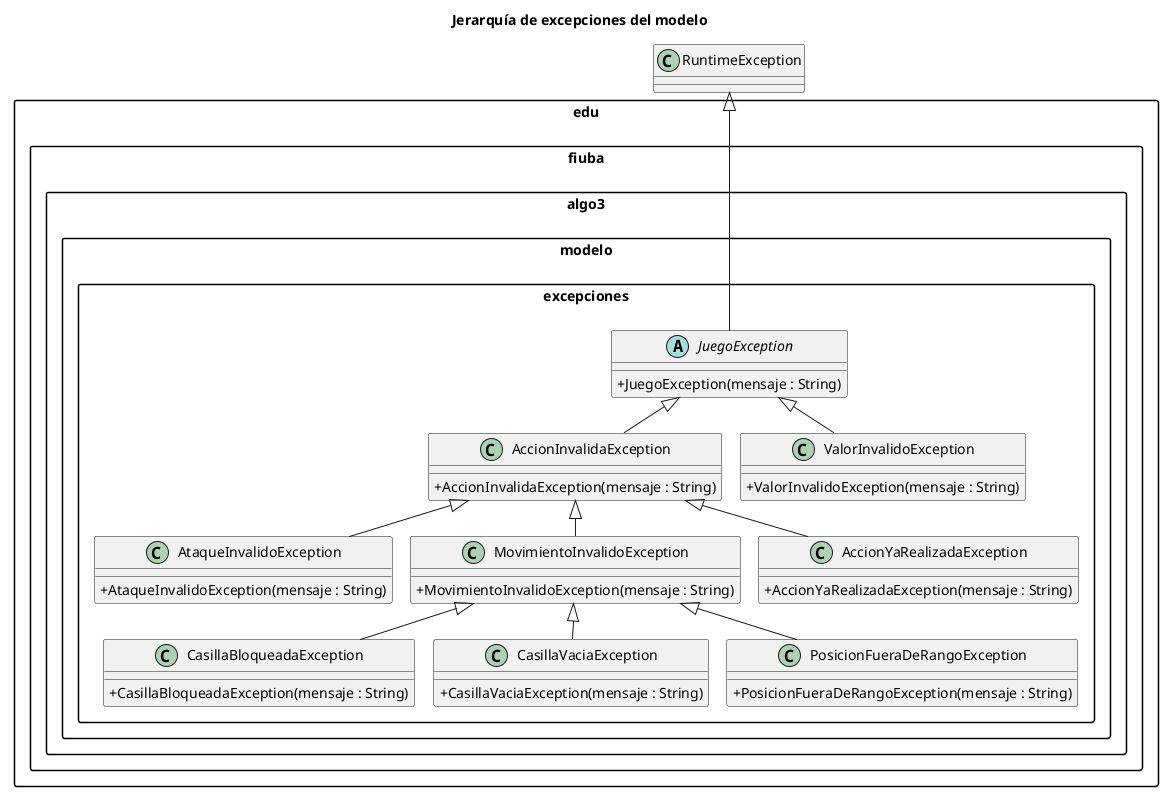

The diagram above was rendered by PlantUML. Its source (embedded in the PNG):
@startuml diagrama-excepciones-implementado
skinparam classAttributeIconSize 0
skinparam shadowing false
skinparam packageStyle rectangle

title Jerarquía de excepciones del modelo

package "edu.fiuba.algo3.modelo.excepciones" {

  abstract class JuegoException {
    + JuegoException(mensaje : String)
  }

  class AccionInvalidaException {
    + AccionInvalidaException(mensaje : String)
  }

  class AtaqueInvalidoException {
    + AtaqueInvalidoException(mensaje : String)
  }

  class MovimientoInvalidoException {
    + MovimientoInvalidoException(mensaje : String)
  }

  class AccionYaRealizadaException {
    + AccionYaRealizadaException(mensaje : String)
  }

  class CasillaBloqueadaException {
    + CasillaBloqueadaException(mensaje : String)
  }

  class CasillaVaciaException {
    + CasillaVaciaException(mensaje : String)
  }

  class PosicionFueraDeRangoException {
    + PosicionFueraDeRangoException(mensaje : String)
  }

  class ValorInvalidoException {
    + ValorInvalidoException(mensaje : String)
  }
}

RuntimeException <|-- JuegoException
JuegoException <|-- AccionInvalidaException
JuegoException <|-- ValorInvalidoException

AccionInvalidaException <|-- AtaqueInvalidoException
AccionInvalidaException <|-- MovimientoInvalidoException
AccionInvalidaException <|-- AccionYaRealizadaException

MovimientoInvalidoException <|-- CasillaBloqueadaException
MovimientoInvalidoException <|-- CasillaVaciaException
MovimientoInvalidoException <|-- PosicionFueraDeRangoException

@enduml